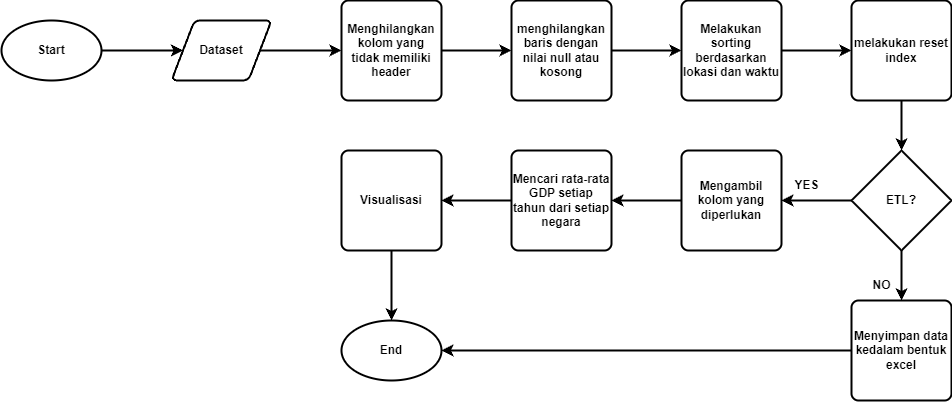

The diagram above was exported from draw.io. Its source (the exported page's mxGraphModel, read from the mxfile embedded in the PNG):
<mxGraphModel dx="1594" dy="1006" grid="1" gridSize="10" guides="1" tooltips="1" connect="1" arrows="1" fold="1" page="1" pageScale="1" pageWidth="1920" pageHeight="1200" math="0" shadow="0">
  <root>
    <mxCell id="0" />
    <mxCell id="1" parent="0" />
    <mxCell id="7kk9HYGPnhKSexSVHkFK-8" style="edgeStyle=orthogonalEdgeStyle;rounded=0;orthogonalLoop=1;jettySize=auto;html=1;exitX=1;exitY=0.5;exitDx=0;exitDy=0;exitPerimeter=0;entryX=0;entryY=0.5;entryDx=0;entryDy=0;strokeWidth=2;fontStyle=1" edge="1" parent="1" source="7kk9HYGPnhKSexSVHkFK-5" target="7kk9HYGPnhKSexSVHkFK-6">
      <mxGeometry relative="1" as="geometry" />
    </mxCell>
    <mxCell id="7kk9HYGPnhKSexSVHkFK-5" value="Start" style="strokeWidth=2;html=1;shape=mxgraph.flowchart.start_1;whiteSpace=wrap;fontStyle=1;fillColor=#FFFFFF;" vertex="1" parent="1">
      <mxGeometry x="40" y="570" width="100" height="60" as="geometry" />
    </mxCell>
    <mxCell id="7kk9HYGPnhKSexSVHkFK-10" style="edgeStyle=orthogonalEdgeStyle;rounded=0;orthogonalLoop=1;jettySize=auto;html=1;exitX=1;exitY=0.5;exitDx=0;exitDy=0;entryX=0;entryY=0.5;entryDx=0;entryDy=0;strokeWidth=2;fontStyle=1" edge="1" parent="1" source="7kk9HYGPnhKSexSVHkFK-6" target="7kk9HYGPnhKSexSVHkFK-9">
      <mxGeometry relative="1" as="geometry" />
    </mxCell>
    <mxCell id="7kk9HYGPnhKSexSVHkFK-6" value="Dataset" style="shape=parallelogram;html=1;strokeWidth=2;perimeter=parallelogramPerimeter;whiteSpace=wrap;rounded=1;arcSize=12;size=0.23;fontStyle=1" vertex="1" parent="1">
      <mxGeometry x="210" y="570" width="100" height="60" as="geometry" />
    </mxCell>
    <mxCell id="7kk9HYGPnhKSexSVHkFK-12" style="edgeStyle=orthogonalEdgeStyle;rounded=0;orthogonalLoop=1;jettySize=auto;html=1;exitX=1;exitY=0.5;exitDx=0;exitDy=0;entryX=0;entryY=0.5;entryDx=0;entryDy=0;strokeWidth=2;fontStyle=1" edge="1" parent="1" source="7kk9HYGPnhKSexSVHkFK-9" target="7kk9HYGPnhKSexSVHkFK-11">
      <mxGeometry relative="1" as="geometry" />
    </mxCell>
    <mxCell id="7kk9HYGPnhKSexSVHkFK-9" value="Menghilangkan kolom yang tidak memiliki header" style="rounded=1;whiteSpace=wrap;html=1;absoluteArcSize=1;arcSize=14;strokeWidth=2;fontStyle=1" vertex="1" parent="1">
      <mxGeometry x="380" y="550" width="100" height="100" as="geometry" />
    </mxCell>
    <mxCell id="7kk9HYGPnhKSexSVHkFK-14" style="edgeStyle=orthogonalEdgeStyle;rounded=0;orthogonalLoop=1;jettySize=auto;html=1;exitX=1;exitY=0.5;exitDx=0;exitDy=0;entryX=0;entryY=0.5;entryDx=0;entryDy=0;strokeWidth=2;fontStyle=1" edge="1" parent="1" source="7kk9HYGPnhKSexSVHkFK-11" target="7kk9HYGPnhKSexSVHkFK-13">
      <mxGeometry relative="1" as="geometry" />
    </mxCell>
    <mxCell id="7kk9HYGPnhKSexSVHkFK-11" value="menghilangkan baris dengan nilai null atau kosong" style="rounded=1;whiteSpace=wrap;html=1;absoluteArcSize=1;arcSize=14;strokeWidth=2;fontStyle=1" vertex="1" parent="1">
      <mxGeometry x="550" y="550" width="100" height="100" as="geometry" />
    </mxCell>
    <mxCell id="7kk9HYGPnhKSexSVHkFK-16" style="edgeStyle=orthogonalEdgeStyle;rounded=0;orthogonalLoop=1;jettySize=auto;html=1;exitX=1;exitY=0.5;exitDx=0;exitDy=0;entryX=0;entryY=0.5;entryDx=0;entryDy=0;strokeWidth=2;fontStyle=1" edge="1" parent="1" source="7kk9HYGPnhKSexSVHkFK-13" target="7kk9HYGPnhKSexSVHkFK-15">
      <mxGeometry relative="1" as="geometry" />
    </mxCell>
    <mxCell id="7kk9HYGPnhKSexSVHkFK-13" value="Melakukan sorting berdasarkan lokasi dan waktu" style="rounded=1;whiteSpace=wrap;html=1;absoluteArcSize=1;arcSize=14;strokeWidth=2;fontStyle=1" vertex="1" parent="1">
      <mxGeometry x="720" y="550" width="100" height="100" as="geometry" />
    </mxCell>
    <mxCell id="7kk9HYGPnhKSexSVHkFK-33" style="edgeStyle=orthogonalEdgeStyle;rounded=0;orthogonalLoop=1;jettySize=auto;html=1;exitX=0.5;exitY=1;exitDx=0;exitDy=0;entryX=0.5;entryY=0;entryDx=0;entryDy=0;entryPerimeter=0;strokeWidth=2;fontStyle=1" edge="1" parent="1" source="7kk9HYGPnhKSexSVHkFK-15" target="7kk9HYGPnhKSexSVHkFK-17">
      <mxGeometry relative="1" as="geometry" />
    </mxCell>
    <mxCell id="7kk9HYGPnhKSexSVHkFK-15" value="melakukan reset index" style="rounded=1;whiteSpace=wrap;html=1;absoluteArcSize=1;arcSize=14;strokeWidth=2;fontStyle=1" vertex="1" parent="1">
      <mxGeometry x="890" y="550" width="100" height="100" as="geometry" />
    </mxCell>
    <mxCell id="7kk9HYGPnhKSexSVHkFK-34" style="edgeStyle=orthogonalEdgeStyle;rounded=0;orthogonalLoop=1;jettySize=auto;html=1;exitX=0.5;exitY=1;exitDx=0;exitDy=0;exitPerimeter=0;entryX=0.5;entryY=0;entryDx=0;entryDy=0;strokeWidth=2;fontStyle=1" edge="1" parent="1" source="7kk9HYGPnhKSexSVHkFK-17" target="7kk9HYGPnhKSexSVHkFK-26">
      <mxGeometry relative="1" as="geometry" />
    </mxCell>
    <mxCell id="7kk9HYGPnhKSexSVHkFK-35" style="edgeStyle=orthogonalEdgeStyle;rounded=0;orthogonalLoop=1;jettySize=auto;html=1;exitX=0;exitY=0.5;exitDx=0;exitDy=0;exitPerimeter=0;entryX=1;entryY=0.5;entryDx=0;entryDy=0;strokeWidth=2;fontStyle=1" edge="1" parent="1" source="7kk9HYGPnhKSexSVHkFK-17" target="7kk9HYGPnhKSexSVHkFK-19">
      <mxGeometry relative="1" as="geometry" />
    </mxCell>
    <mxCell id="7kk9HYGPnhKSexSVHkFK-17" value="ETL?" style="strokeWidth=2;html=1;shape=mxgraph.flowchart.decision;whiteSpace=wrap;fontStyle=1" vertex="1" parent="1">
      <mxGeometry x="890" y="700" width="100" height="100" as="geometry" />
    </mxCell>
    <mxCell id="7kk9HYGPnhKSexSVHkFK-36" style="edgeStyle=orthogonalEdgeStyle;rounded=0;orthogonalLoop=1;jettySize=auto;html=1;exitX=0;exitY=0.5;exitDx=0;exitDy=0;entryX=1;entryY=0.5;entryDx=0;entryDy=0;strokeWidth=2;fontStyle=1" edge="1" parent="1" source="7kk9HYGPnhKSexSVHkFK-19" target="7kk9HYGPnhKSexSVHkFK-22">
      <mxGeometry relative="1" as="geometry" />
    </mxCell>
    <mxCell id="7kk9HYGPnhKSexSVHkFK-19" value="Mengambil kolom yang diperlukan" style="rounded=1;whiteSpace=wrap;html=1;absoluteArcSize=1;arcSize=14;strokeWidth=2;fontStyle=1" vertex="1" parent="1">
      <mxGeometry x="720" y="700" width="100" height="100" as="geometry" />
    </mxCell>
    <mxCell id="7kk9HYGPnhKSexSVHkFK-39" style="edgeStyle=orthogonalEdgeStyle;rounded=0;orthogonalLoop=1;jettySize=auto;html=1;exitX=0;exitY=0.5;exitDx=0;exitDy=0;entryX=1;entryY=0.5;entryDx=0;entryDy=0;strokeWidth=2;fontStyle=1" edge="1" parent="1" source="7kk9HYGPnhKSexSVHkFK-22" target="7kk9HYGPnhKSexSVHkFK-24">
      <mxGeometry relative="1" as="geometry" />
    </mxCell>
    <mxCell id="7kk9HYGPnhKSexSVHkFK-22" value="Mencari rata-rata GDP setiap tahun dari setiap negara" style="rounded=1;whiteSpace=wrap;html=1;absoluteArcSize=1;arcSize=14;strokeWidth=2;fontStyle=1" vertex="1" parent="1">
      <mxGeometry x="550" y="700" width="100" height="100" as="geometry" />
    </mxCell>
    <mxCell id="7kk9HYGPnhKSexSVHkFK-38" style="edgeStyle=orthogonalEdgeStyle;rounded=0;orthogonalLoop=1;jettySize=auto;html=1;exitX=0.5;exitY=1;exitDx=0;exitDy=0;entryX=0.5;entryY=0;entryDx=0;entryDy=0;entryPerimeter=0;strokeWidth=2;fontStyle=1" edge="1" parent="1" source="7kk9HYGPnhKSexSVHkFK-24" target="7kk9HYGPnhKSexSVHkFK-30">
      <mxGeometry relative="1" as="geometry" />
    </mxCell>
    <mxCell id="7kk9HYGPnhKSexSVHkFK-24" value="Visualisasi" style="rounded=1;whiteSpace=wrap;html=1;absoluteArcSize=1;arcSize=14;strokeWidth=2;fontStyle=1" vertex="1" parent="1">
      <mxGeometry x="380" y="700" width="100" height="100" as="geometry" />
    </mxCell>
    <mxCell id="7kk9HYGPnhKSexSVHkFK-37" style="edgeStyle=orthogonalEdgeStyle;rounded=0;orthogonalLoop=1;jettySize=auto;html=1;exitX=0;exitY=0.5;exitDx=0;exitDy=0;entryX=1;entryY=0.5;entryDx=0;entryDy=0;entryPerimeter=0;strokeWidth=2;fontStyle=1" edge="1" parent="1" source="7kk9HYGPnhKSexSVHkFK-26" target="7kk9HYGPnhKSexSVHkFK-30">
      <mxGeometry relative="1" as="geometry" />
    </mxCell>
    <mxCell id="7kk9HYGPnhKSexSVHkFK-26" value="Menyimpan data kedalam bentuk excel" style="rounded=1;whiteSpace=wrap;html=1;absoluteArcSize=1;arcSize=14;strokeWidth=2;fontStyle=1" vertex="1" parent="1">
      <mxGeometry x="890" y="850" width="100" height="100" as="geometry" />
    </mxCell>
    <mxCell id="7kk9HYGPnhKSexSVHkFK-28" value="NO" style="text;html=1;align=center;verticalAlign=middle;resizable=0;points=[];autosize=1;strokeColor=none;fillColor=none;strokeWidth=2;fontStyle=1" vertex="1" parent="1">
      <mxGeometry x="900" y="820" width="40" height="30" as="geometry" />
    </mxCell>
    <mxCell id="7kk9HYGPnhKSexSVHkFK-29" value="YES" style="text;html=1;align=center;verticalAlign=middle;resizable=0;points=[];autosize=1;strokeColor=none;fillColor=none;strokeWidth=2;fontStyle=1" vertex="1" parent="1">
      <mxGeometry x="820" y="720" width="50" height="30" as="geometry" />
    </mxCell>
    <mxCell id="7kk9HYGPnhKSexSVHkFK-30" value="End" style="strokeWidth=2;html=1;shape=mxgraph.flowchart.start_1;whiteSpace=wrap;fontStyle=1" vertex="1" parent="1">
      <mxGeometry x="380" y="870" width="100" height="60" as="geometry" />
    </mxCell>
  </root>
</mxGraphModel>